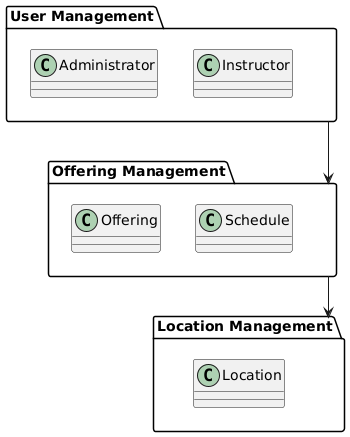

The diagram above was rendered by PlantUML. Its source (embedded in the PNG):
@startuml
package "User Management" {
    class Administrator
    class Instructor
}

package "Offering Management" {
    class Offering
    class Schedule
}

package "Location Management" {
    class Location
}

"User Management" --> "Offering Management"
"Offering Management" --> "Location Management"
@enduml